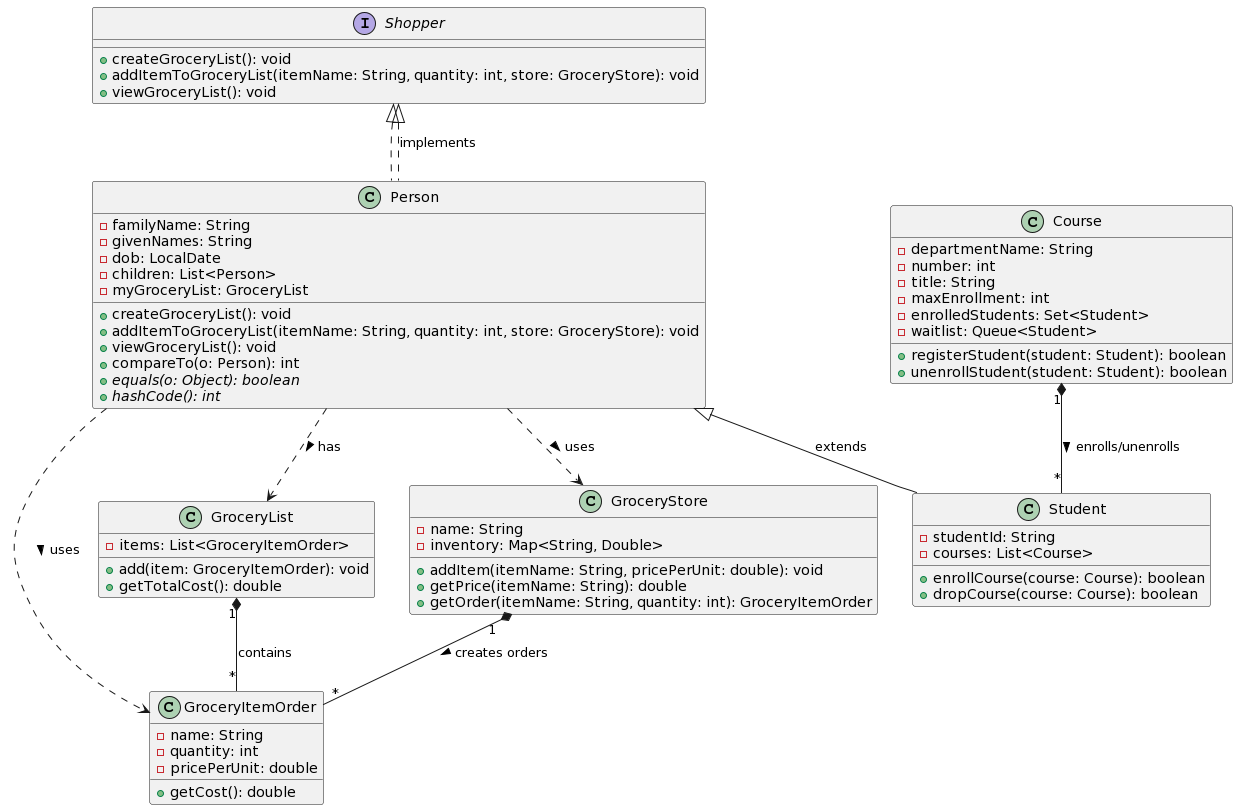

The diagram above was rendered by PlantUML. Its source (embedded in the PNG):
@startuml
interface Shopper {
  +createGroceryList(): void
  +addItemToGroceryList(itemName: String, quantity: int, store: GroceryStore): void
  +viewGroceryList(): void
}

class Person implements Shopper {
  -familyName: String
  -givenNames: String
  -dob: LocalDate
  -children: List<Person>
  -myGroceryList: GroceryList
  +createGroceryList(): void
  +addItemToGroceryList(itemName: String, quantity: int, store: GroceryStore): void
  +viewGroceryList(): void
  +compareTo(o: Person): int
  {abstract} +equals(o: Object): boolean
  {abstract} +hashCode(): int
}

class Student {
  -studentId: String
  -courses: List<Course>
  +enrollCourse(course: Course): boolean
  +dropCourse(course: Course): boolean
}

class GroceryItemOrder {
  -name: String
  -quantity: int
  -pricePerUnit: double
  +getCost(): double
}

class GroceryList {
  -items: List<GroceryItemOrder>
  +add(item: GroceryItemOrder): void
  +getTotalCost(): double
}

class GroceryStore {
  -name: String
  -inventory: Map<String, Double>
  +addItem(itemName: String, pricePerUnit: double): void
  +getPrice(itemName: String): double
  +getOrder(itemName: String, quantity: int): GroceryItemOrder
}

class Course {
  -departmentName: String
  -number: int
  -title: String
  -maxEnrollment: int
  -enrolledStudents: Set<Student>
  -waitlist: Queue<Student>
  +registerStudent(student: Student): boolean
  +unenrollStudent(student: Student): boolean
}

Person <|-- Student : extends
Person ..> GroceryList : has >
Person ..> GroceryItemOrder : uses >
Person ..> GroceryStore : uses >
Shopper <|.. Person : implements
GroceryList "1" *-- "*" GroceryItemOrder : contains
GroceryStore "1" *-- "*" GroceryItemOrder : creates orders >
Course "1" *-- "*" Student : enrolls/unenrolls >
@enduml